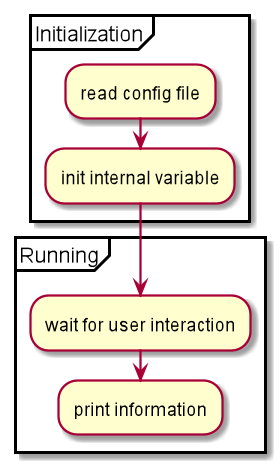

The diagram above was rendered by PlantUML. Its source (embedded in the PNG):
@startuml



partition Initialization {
	:read config file;
	:init internal variable;
}
partition Running {
	:wait for user interaction;
	:print information;
}



@enduml